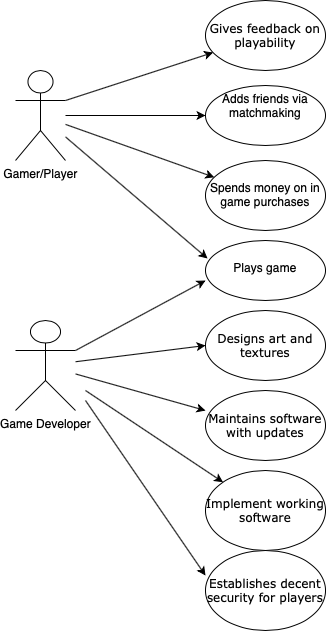

The diagram above was exported from draw.io. Its source (the exported page's mxGraphModel, read from the mxfile embedded in the PNG):
<mxGraphModel dx="946" dy="559" grid="1" gridSize="10" guides="1" tooltips="1" connect="1" arrows="1" fold="1" page="1" pageScale="1" pageWidth="850" pageHeight="1100" background="#FFFFFF" math="0" shadow="0">
  <root>
    <mxCell id="0" />
    <mxCell id="1" parent="0" />
    <mxCell id="Ew52u4PbKKYuNvM6OZCR-11" value="" style="edgeStyle=orthogonalEdgeStyle;rounded=0;orthogonalLoop=1;jettySize=auto;html=1;fontFamily=Verdana;" edge="1" parent="1" source="Ew52u4PbKKYuNvM6OZCR-2" target="Ew52u4PbKKYuNvM6OZCR-10">
      <mxGeometry relative="1" as="geometry" />
    </mxCell>
    <mxCell id="Ew52u4PbKKYuNvM6OZCR-2" value="Gamer/Player" style="shape=umlActor;verticalLabelPosition=bottom;verticalAlign=top;html=1;outlineConnect=0;" vertex="1" parent="1">
      <mxGeometry x="80" y="120" width="50" height="90" as="geometry" />
    </mxCell>
    <mxCell id="Ew52u4PbKKYuNvM6OZCR-3" value="Game Developer" style="shape=umlActor;verticalLabelPosition=bottom;verticalAlign=top;html=1;outlineConnect=0;" vertex="1" parent="1">
      <mxGeometry x="80" y="370" width="60" height="90" as="geometry" />
    </mxCell>
    <mxCell id="Ew52u4PbKKYuNvM6OZCR-6" value="&lt;br&gt;Plays game" style="ellipse;whiteSpace=wrap;html=1;verticalAlign=top;" vertex="1" parent="1">
      <mxGeometry x="270" y="290" width="120" height="60" as="geometry" />
    </mxCell>
    <mxCell id="Ew52u4PbKKYuNvM6OZCR-10" value="Adds friends via matchmaking" style="ellipse;whiteSpace=wrap;html=1;verticalAlign=top;" vertex="1" parent="1">
      <mxGeometry x="270" y="135" width="120" height="60" as="geometry" />
    </mxCell>
    <mxCell id="Ew52u4PbKKYuNvM6OZCR-14" value="&lt;br&gt;Spends money on in game purchases" style="ellipse;whiteSpace=wrap;html=1;verticalAlign=top;" vertex="1" parent="1">
      <mxGeometry x="270" y="210" width="120" height="70" as="geometry" />
    </mxCell>
    <mxCell id="Ew52u4PbKKYuNvM6OZCR-16" value="" style="endArrow=classic;html=1;rounded=0;fontFamily=Verdana;entryX=0.017;entryY=0.3;entryDx=0;entryDy=0;entryPerimeter=0;" edge="1" parent="1" source="Ew52u4PbKKYuNvM6OZCR-2" target="Ew52u4PbKKYuNvM6OZCR-6">
      <mxGeometry width="50" height="50" relative="1" as="geometry">
        <mxPoint x="360" y="330" as="sourcePoint" />
        <mxPoint x="410" y="280" as="targetPoint" />
      </mxGeometry>
    </mxCell>
    <mxCell id="Ew52u4PbKKYuNvM6OZCR-17" value="" style="endArrow=classic;html=1;rounded=0;fontFamily=Verdana;" edge="1" parent="1" source="Ew52u4PbKKYuNvM6OZCR-2" target="Ew52u4PbKKYuNvM6OZCR-14">
      <mxGeometry width="50" height="50" relative="1" as="geometry">
        <mxPoint x="130" y="220" as="sourcePoint" />
        <mxPoint x="281.53999999999996" y="161.98000000000002" as="targetPoint" />
      </mxGeometry>
    </mxCell>
    <mxCell id="Ew52u4PbKKYuNvM6OZCR-19" value="Gives feedback on playability" style="ellipse;whiteSpace=wrap;html=1;fontFamily=Verdana;" vertex="1" parent="1">
      <mxGeometry x="270" y="50" width="120" height="70" as="geometry" />
    </mxCell>
    <mxCell id="Ew52u4PbKKYuNvM6OZCR-20" value="" style="endArrow=classic;html=1;rounded=0;fontFamily=Verdana;exitX=1;exitY=0.3333333333333333;exitDx=0;exitDy=0;exitPerimeter=0;" edge="1" parent="1" source="Ew52u4PbKKYuNvM6OZCR-2" target="Ew52u4PbKKYuNvM6OZCR-19">
      <mxGeometry width="50" height="50" relative="1" as="geometry">
        <mxPoint x="130" y="110" as="sourcePoint" />
        <mxPoint x="278.76694035712876" y="247.893801015868" as="targetPoint" />
      </mxGeometry>
    </mxCell>
    <mxCell id="Ew52u4PbKKYuNvM6OZCR-21" value="Designs art and textures" style="ellipse;whiteSpace=wrap;html=1;fontFamily=Verdana;" vertex="1" parent="1">
      <mxGeometry x="270" y="360" width="120" height="70" as="geometry" />
    </mxCell>
    <mxCell id="Ew52u4PbKKYuNvM6OZCR-22" value="Maintains software with updates" style="ellipse;whiteSpace=wrap;html=1;fontFamily=Verdana;" vertex="1" parent="1">
      <mxGeometry x="270" y="440" width="120" height="70" as="geometry" />
    </mxCell>
    <mxCell id="Ew52u4PbKKYuNvM6OZCR-23" value="Implement working software" style="ellipse;whiteSpace=wrap;html=1;fontFamily=Verdana;" vertex="1" parent="1">
      <mxGeometry x="270" y="520" width="120" height="80" as="geometry" />
    </mxCell>
    <mxCell id="Ew52u4PbKKYuNvM6OZCR-24" value="" style="endArrow=classic;html=1;rounded=0;fontFamily=Verdana;exitX=1;exitY=0.3333333333333333;exitDx=0;exitDy=0;exitPerimeter=0;entryX=0;entryY=0.667;entryDx=0;entryDy=0;entryPerimeter=0;" edge="1" parent="1" source="Ew52u4PbKKYuNvM6OZCR-3" target="Ew52u4PbKKYuNvM6OZCR-6">
      <mxGeometry width="50" height="50" relative="1" as="geometry">
        <mxPoint x="360" y="360" as="sourcePoint" />
        <mxPoint x="410" y="310" as="targetPoint" />
      </mxGeometry>
    </mxCell>
    <mxCell id="Ew52u4PbKKYuNvM6OZCR-25" value="" style="endArrow=classic;html=1;rounded=0;fontFamily=Verdana;entryX=0;entryY=0.5;entryDx=0;entryDy=0;" edge="1" parent="1" source="Ew52u4PbKKYuNvM6OZCR-3" target="Ew52u4PbKKYuNvM6OZCR-21">
      <mxGeometry width="50" height="50" relative="1" as="geometry">
        <mxPoint x="360" y="360" as="sourcePoint" />
        <mxPoint x="410" y="310" as="targetPoint" />
      </mxGeometry>
    </mxCell>
    <mxCell id="Ew52u4PbKKYuNvM6OZCR-26" value="" style="endArrow=classic;html=1;rounded=0;fontFamily=Verdana;entryX=0;entryY=0.286;entryDx=0;entryDy=0;entryPerimeter=0;" edge="1" parent="1" source="Ew52u4PbKKYuNvM6OZCR-3" target="Ew52u4PbKKYuNvM6OZCR-22">
      <mxGeometry width="50" height="50" relative="1" as="geometry">
        <mxPoint x="150" y="440" as="sourcePoint" />
        <mxPoint x="410" y="310" as="targetPoint" />
      </mxGeometry>
    </mxCell>
    <mxCell id="Ew52u4PbKKYuNvM6OZCR-27" value="" style="endArrow=classic;html=1;rounded=0;fontFamily=Verdana;" edge="1" parent="1" target="Ew52u4PbKKYuNvM6OZCR-23">
      <mxGeometry width="50" height="50" relative="1" as="geometry">
        <mxPoint x="150" y="440" as="sourcePoint" />
        <mxPoint x="410" y="310" as="targetPoint" />
      </mxGeometry>
    </mxCell>
    <mxCell id="Ew52u4PbKKYuNvM6OZCR-28" value="Establishes decent security for players" style="ellipse;whiteSpace=wrap;html=1;fontFamily=Verdana;" vertex="1" parent="1">
      <mxGeometry x="270" y="600" width="120" height="80" as="geometry" />
    </mxCell>
    <mxCell id="Ew52u4PbKKYuNvM6OZCR-29" value="" style="endArrow=classic;html=1;rounded=0;fontFamily=Verdana;entryX=0;entryY=0.313;entryDx=0;entryDy=0;entryPerimeter=0;" edge="1" parent="1" target="Ew52u4PbKKYuNvM6OZCR-28">
      <mxGeometry width="50" height="50" relative="1" as="geometry">
        <mxPoint x="150" y="450" as="sourcePoint" />
        <mxPoint x="297.57359312880703" y="541.7157287525379" as="targetPoint" />
      </mxGeometry>
    </mxCell>
  </root>
</mxGraphModel>